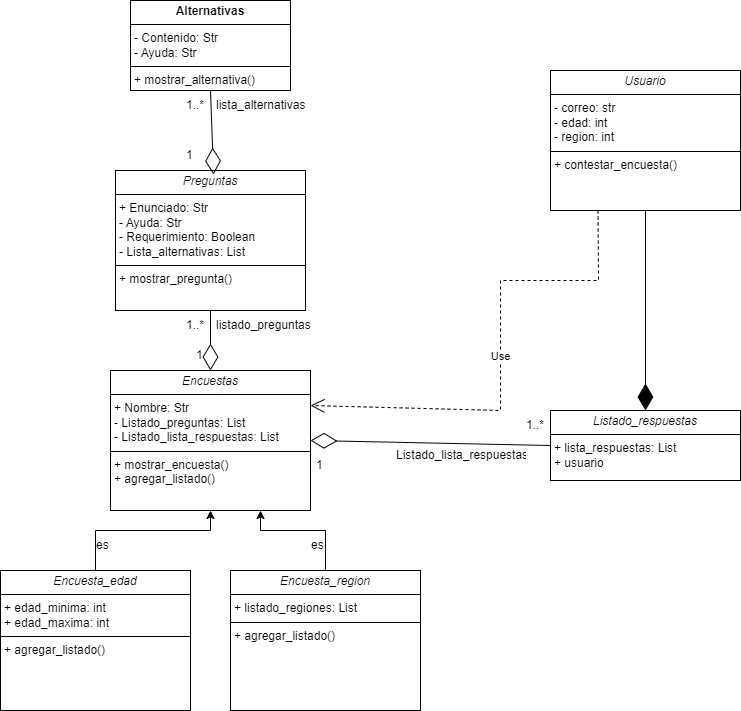

The diagram above was exported from draw.io. Its source (the exported page's mxGraphModel, read from the mxfile embedded in the PNG):
<mxGraphModel dx="1297" dy="1946" grid="1" gridSize="10" guides="1" tooltips="1" connect="1" arrows="1" fold="1" page="1" pageScale="1" pageWidth="827" pageHeight="1169" math="0" shadow="0">
  <root>
    <mxCell id="0" />
    <mxCell id="1" parent="0" />
    <mxCell id="JOIoJiJJhTjPmZAgGau9-24" value="&lt;p style=&quot;margin:0px;margin-top:4px;text-align:center;&quot;&gt;&lt;b&gt;Alternativas&lt;/b&gt;&lt;/p&gt;&lt;hr size=&quot;1&quot; style=&quot;border-style:solid;&quot;&gt;&lt;p style=&quot;margin:0px;margin-left:4px;&quot;&gt;- Contenido: Str&lt;/p&gt;&lt;p style=&quot;margin:0px;margin-left:4px;&quot;&gt;- Ayuda: Str&lt;/p&gt;&lt;hr size=&quot;1&quot; style=&quot;border-style:solid;&quot;&gt;&lt;p style=&quot;margin:0px;margin-left:4px;&quot;&gt;+ mostrar_alternativa()&lt;/p&gt;" style="verticalAlign=top;align=left;overflow=fill;html=1;whiteSpace=wrap;" parent="1" vertex="1">
      <mxGeometry x="530" y="-40" width="160" height="90" as="geometry" />
    </mxCell>
    <mxCell id="JOIoJiJJhTjPmZAgGau9-26" value="&lt;p style=&quot;margin:0px;margin-top:4px;text-align:center;&quot;&gt;&lt;i&gt;Preguntas&lt;/i&gt;&lt;/p&gt;&lt;hr size=&quot;1&quot; style=&quot;border-style:solid;&quot;&gt;&lt;p style=&quot;margin:0px;margin-left:4px;&quot;&gt;+ Enunciado: Str&lt;br&gt;- Ayuda: Str&lt;/p&gt;&lt;p style=&quot;margin:0px;margin-left:4px;&quot;&gt;- Requerimiento: Boolean&lt;/p&gt;&lt;p style=&quot;margin:0px;margin-left:4px;&quot;&gt;- Lista_alternativas: List&lt;/p&gt;&lt;hr size=&quot;1&quot; style=&quot;border-style:solid;&quot;&gt;&lt;p style=&quot;margin:0px;margin-left:4px;&quot;&gt;+ mostrar_pregunta()&lt;br&gt;&lt;/p&gt;" style="verticalAlign=top;align=left;overflow=fill;html=1;whiteSpace=wrap;" parent="1" vertex="1">
      <mxGeometry x="515" y="130" width="190" height="140" as="geometry" />
    </mxCell>
    <mxCell id="JOIoJiJJhTjPmZAgGau9-27" value="&lt;p style=&quot;margin:0px;margin-top:4px;text-align:center;&quot;&gt;&lt;i&gt;Encuestas&lt;/i&gt;&lt;/p&gt;&lt;hr size=&quot;1&quot; style=&quot;border-style:solid;&quot;&gt;&lt;p style=&quot;margin:0px;margin-left:4px;&quot;&gt;+ Nombre: Str&lt;/p&gt;&lt;p style=&quot;margin:0px;margin-left:4px;&quot;&gt;- Listado_preguntas: List&lt;/p&gt;&lt;p style=&quot;margin:0px;margin-left:4px;&quot;&gt;- Listado_lista_respuestas: List&lt;/p&gt;&lt;hr size=&quot;1&quot; style=&quot;border-style:solid;&quot;&gt;&lt;p style=&quot;margin:0px;margin-left:4px;&quot;&gt;+ mostrar_encuesta()&lt;br&gt;&lt;/p&gt;&lt;p style=&quot;margin:0px;margin-left:4px;&quot;&gt;+ agregar_listado()&lt;/p&gt;" style="verticalAlign=top;align=left;overflow=fill;html=1;whiteSpace=wrap;" parent="1" vertex="1">
      <mxGeometry x="510" y="330" width="200" height="140" as="geometry" />
    </mxCell>
    <mxCell id="JOIoJiJJhTjPmZAgGau9-28" value="&lt;p style=&quot;margin:0px;margin-top:4px;text-align:center;&quot;&gt;&lt;i&gt;Encuesta_edad&lt;/i&gt;&lt;/p&gt;&lt;hr size=&quot;1&quot; style=&quot;border-style:solid;&quot;&gt;&lt;p style=&quot;margin:0px;margin-left:4px;&quot;&gt;+ edad_minima: int&lt;/p&gt;&lt;p style=&quot;margin:0px;margin-left:4px;&quot;&gt;+ edad_maxima: int&lt;/p&gt;&lt;hr size=&quot;1&quot; style=&quot;border-style:solid;&quot;&gt;&lt;p style=&quot;margin:0px;margin-left:4px;&quot;&gt;+ agregar_listado()&lt;br&gt;&lt;/p&gt;" style="verticalAlign=top;align=left;overflow=fill;html=1;whiteSpace=wrap;" parent="1" vertex="1">
      <mxGeometry x="400" y="530" width="190" height="140" as="geometry" />
    </mxCell>
    <mxCell id="JOIoJiJJhTjPmZAgGau9-29" value="&lt;p style=&quot;margin:0px;margin-top:4px;text-align:center;&quot;&gt;&lt;i&gt;Encuesta_region&lt;/i&gt;&lt;/p&gt;&lt;hr size=&quot;1&quot; style=&quot;border-style:solid;&quot;&gt;&lt;p style=&quot;margin:0px;margin-left:4px;&quot;&gt;+ listado_regiones: List&lt;br&gt;&lt;/p&gt;&lt;hr size=&quot;1&quot; style=&quot;border-style:solid;&quot;&gt;&lt;p style=&quot;margin:0px;margin-left:4px;&quot;&gt;+ agregar_listado()&lt;br&gt;&lt;/p&gt;" style="verticalAlign=top;align=left;overflow=fill;html=1;whiteSpace=wrap;" parent="1" vertex="1">
      <mxGeometry x="630" y="530" width="190" height="140" as="geometry" />
    </mxCell>
    <mxCell id="JOIoJiJJhTjPmZAgGau9-30" value="&lt;p style=&quot;margin:0px;margin-top:4px;text-align:center;&quot;&gt;&lt;i&gt;Listado_respuestas&lt;/i&gt;&lt;/p&gt;&lt;hr size=&quot;1&quot; style=&quot;border-style:solid;&quot;&gt;&lt;p style=&quot;margin:0px;margin-left:4px;&quot;&gt;+ lista_respuestas: List&lt;/p&gt;&lt;p style=&quot;margin:0px;margin-left:4px;&quot;&gt;+ usuario&lt;/p&gt;&lt;p style=&quot;margin:0px;margin-left:4px;&quot;&gt;&lt;br&gt;&lt;/p&gt;" style="verticalAlign=top;align=left;overflow=fill;html=1;whiteSpace=wrap;" parent="1" vertex="1">
      <mxGeometry x="950" y="370" width="190" height="70" as="geometry" />
    </mxCell>
    <mxCell id="JOIoJiJJhTjPmZAgGau9-31" value="&lt;p style=&quot;margin:0px;margin-top:4px;text-align:center;&quot;&gt;&lt;i&gt;Usuario&lt;/i&gt;&lt;/p&gt;&lt;hr size=&quot;1&quot; style=&quot;border-style:solid;&quot;&gt;&lt;p style=&quot;margin:0px;margin-left:4px;&quot;&gt;- correo: str&lt;br&gt;- edad: int&lt;/p&gt;&lt;p style=&quot;margin:0px;margin-left:4px;&quot;&gt;- region: int&lt;/p&gt;&lt;hr size=&quot;1&quot; style=&quot;border-style:solid;&quot;&gt;&lt;p style=&quot;margin:0px;margin-left:4px;&quot;&gt;+ contestar_encuesta()&lt;br&gt;&lt;/p&gt;" style="verticalAlign=top;align=left;overflow=fill;html=1;whiteSpace=wrap;" parent="1" vertex="1">
      <mxGeometry x="950" y="30" width="190" height="140" as="geometry" />
    </mxCell>
    <mxCell id="C9LnuJdBYRsTUQ1gNiGa-3" value="Use" style="endArrow=open;endSize=12;dashed=1;html=1;rounded=0;entryX=1;entryY=0.25;entryDx=0;entryDy=0;exitX=0.25;exitY=1;exitDx=0;exitDy=0;" parent="1" source="JOIoJiJJhTjPmZAgGau9-31" target="JOIoJiJJhTjPmZAgGau9-27" edge="1">
      <mxGeometry width="160" relative="1" as="geometry">
        <mxPoint x="760" y="90" as="sourcePoint" />
        <mxPoint x="920" y="90" as="targetPoint" />
        <Array as="points">
          <mxPoint x="998" y="240" />
          <mxPoint x="900" y="240" />
          <mxPoint x="900" y="370" />
        </Array>
      </mxGeometry>
    </mxCell>
    <mxCell id="C9LnuJdBYRsTUQ1gNiGa-8" value="" style="endArrow=diamondThin;endFill=1;endSize=24;html=1;rounded=0;entryX=0.5;entryY=0;entryDx=0;entryDy=0;exitX=0.5;exitY=1;exitDx=0;exitDy=0;" parent="1" source="JOIoJiJJhTjPmZAgGau9-31" target="JOIoJiJJhTjPmZAgGau9-30" edge="1">
      <mxGeometry width="160" relative="1" as="geometry">
        <mxPoint x="560" y="260" as="sourcePoint" />
        <mxPoint x="720" y="260" as="targetPoint" />
      </mxGeometry>
    </mxCell>
    <mxCell id="sG63dlfijqh6GBzjo4zz-1" value="" style="endArrow=diamondThin;endFill=0;endSize=24;html=1;rounded=0;entryX=0.5;entryY=0;entryDx=0;entryDy=0;" edge="1" parent="1" source="te7BKnygMQSud-4Qpex6-1" target="JOIoJiJJhTjPmZAgGau9-26">
      <mxGeometry width="160" relative="1" as="geometry">
        <mxPoint x="610" y="50" as="sourcePoint" />
        <mxPoint x="610" y="90" as="targetPoint" />
      </mxGeometry>
    </mxCell>
    <mxCell id="sG63dlfijqh6GBzjo4zz-2" value="" style="endArrow=diamondThin;endFill=0;endSize=24;html=1;rounded=0;entryX=0.5;entryY=0;entryDx=0;entryDy=0;exitX=0.5;exitY=1;exitDx=0;exitDy=0;" edge="1" parent="1" source="JOIoJiJJhTjPmZAgGau9-26" target="JOIoJiJJhTjPmZAgGau9-27">
      <mxGeometry width="160" relative="1" as="geometry">
        <mxPoint x="610" y="240" as="sourcePoint" />
        <mxPoint x="650" y="360" as="targetPoint" />
        <Array as="points" />
      </mxGeometry>
    </mxCell>
    <mxCell id="sG63dlfijqh6GBzjo4zz-7" value="lista_alternativas" style="text;strokeColor=none;fillColor=none;align=left;verticalAlign=middle;spacingLeft=4;spacingRight=4;overflow=hidden;points=[[0,0.5],[1,0.5]];portConstraint=eastwest;rotatable=0;whiteSpace=wrap;html=1;" vertex="1" parent="1">
      <mxGeometry x="610" y="50" width="100" height="30" as="geometry" />
    </mxCell>
    <mxCell id="sG63dlfijqh6GBzjo4zz-9" value="listado_preguntas" style="text;strokeColor=none;fillColor=none;align=left;verticalAlign=middle;spacingLeft=4;spacingRight=4;overflow=hidden;points=[[0,0.5],[1,0.5]];portConstraint=eastwest;rotatable=0;whiteSpace=wrap;html=1;" vertex="1" parent="1">
      <mxGeometry x="610" y="270" width="105" height="30" as="geometry" />
    </mxCell>
    <mxCell id="sG63dlfijqh6GBzjo4zz-10" value="" style="endArrow=classic;html=1;rounded=0;exitX=0.5;exitY=0;exitDx=0;exitDy=0;entryX=0.5;entryY=1;entryDx=0;entryDy=0;" edge="1" parent="1" source="JOIoJiJJhTjPmZAgGau9-28" target="JOIoJiJJhTjPmZAgGau9-27">
      <mxGeometry width="50" height="50" relative="1" as="geometry">
        <mxPoint x="540" y="290" as="sourcePoint" />
        <mxPoint x="610" y="470" as="targetPoint" />
        <Array as="points">
          <mxPoint x="495" y="490" />
          <mxPoint x="610" y="490" />
        </Array>
      </mxGeometry>
    </mxCell>
    <mxCell id="sG63dlfijqh6GBzjo4zz-11" value="" style="endArrow=classic;html=1;rounded=0;exitX=0.5;exitY=0;exitDx=0;exitDy=0;" edge="1" parent="1" source="JOIoJiJJhTjPmZAgGau9-29">
      <mxGeometry width="50" height="50" relative="1" as="geometry">
        <mxPoint x="540" y="290" as="sourcePoint" />
        <mxPoint x="660" y="470" as="targetPoint" />
        <Array as="points">
          <mxPoint x="725" y="490" />
          <mxPoint x="660" y="490" />
        </Array>
      </mxGeometry>
    </mxCell>
    <mxCell id="sG63dlfijqh6GBzjo4zz-12" value="es" style="text;strokeColor=none;fillColor=none;align=left;verticalAlign=middle;spacingLeft=4;spacingRight=4;overflow=hidden;points=[[0,0.5],[1,0.5]];portConstraint=eastwest;rotatable=0;whiteSpace=wrap;html=1;" vertex="1" parent="1">
      <mxGeometry x="490" y="490" width="80" height="30" as="geometry" />
    </mxCell>
    <mxCell id="sG63dlfijqh6GBzjo4zz-13" value="es" style="text;strokeColor=none;fillColor=none;align=left;verticalAlign=middle;spacingLeft=4;spacingRight=4;overflow=hidden;points=[[0,0.5],[1,0.5]];portConstraint=eastwest;rotatable=0;whiteSpace=wrap;html=1;" vertex="1" parent="1">
      <mxGeometry x="705" y="490" width="80" height="30" as="geometry" />
    </mxCell>
    <mxCell id="sG63dlfijqh6GBzjo4zz-14" value="Listado_lista_respuestas" style="text;strokeColor=none;fillColor=none;align=left;verticalAlign=middle;spacingLeft=4;spacingRight=4;overflow=hidden;points=[[0,0.5],[1,0.5]];portConstraint=eastwest;rotatable=0;whiteSpace=wrap;html=1;" vertex="1" parent="1">
      <mxGeometry x="790" y="400" width="140" height="30" as="geometry" />
    </mxCell>
    <mxCell id="sG63dlfijqh6GBzjo4zz-15" value="1..*" style="text;strokeColor=none;fillColor=none;align=left;verticalAlign=middle;spacingLeft=4;spacingRight=4;overflow=hidden;points=[[0,0.5],[1,0.5]];portConstraint=eastwest;rotatable=0;whiteSpace=wrap;html=1;" vertex="1" parent="1">
      <mxGeometry x="580" y="50" width="80" height="30" as="geometry" />
    </mxCell>
    <mxCell id="sG63dlfijqh6GBzjo4zz-16" value="1..*" style="text;strokeColor=none;fillColor=none;align=left;verticalAlign=middle;spacingLeft=4;spacingRight=4;overflow=hidden;points=[[0,0.5],[1,0.5]];portConstraint=eastwest;rotatable=0;whiteSpace=wrap;html=1;" vertex="1" parent="1">
      <mxGeometry x="580" y="270" width="80" height="30" as="geometry" />
    </mxCell>
    <mxCell id="sG63dlfijqh6GBzjo4zz-17" value="1..*" style="text;strokeColor=none;fillColor=none;align=left;verticalAlign=middle;spacingLeft=4;spacingRight=4;overflow=hidden;points=[[0,0.5],[1,0.5]];portConstraint=eastwest;rotatable=0;whiteSpace=wrap;html=1;" vertex="1" parent="1">
      <mxGeometry x="920" y="370" width="80" height="30" as="geometry" />
    </mxCell>
    <mxCell id="te7BKnygMQSud-4Qpex6-2" value="" style="endArrow=diamondThin;endFill=0;endSize=24;html=1;rounded=0;entryX=0.413;entryY=1.133;entryDx=0;entryDy=0;entryPerimeter=0;" edge="1" parent="1" target="te7BKnygMQSud-4Qpex6-1">
      <mxGeometry width="160" relative="1" as="geometry">
        <mxPoint x="610" y="50" as="sourcePoint" />
        <mxPoint x="610" y="130" as="targetPoint" />
      </mxGeometry>
    </mxCell>
    <mxCell id="te7BKnygMQSud-4Qpex6-1" value="1" style="text;strokeColor=none;fillColor=none;align=left;verticalAlign=middle;spacingLeft=4;spacingRight=4;overflow=hidden;points=[[0,0.5],[1,0.5]];portConstraint=eastwest;rotatable=0;whiteSpace=wrap;html=1;" vertex="1" parent="1">
      <mxGeometry x="580" y="100" width="80" height="30" as="geometry" />
    </mxCell>
    <mxCell id="te7BKnygMQSud-4Qpex6-3" value="1" style="text;strokeColor=none;fillColor=none;align=left;verticalAlign=middle;spacingLeft=4;spacingRight=4;overflow=hidden;points=[[0,0.5],[1,0.5]];portConstraint=eastwest;rotatable=0;whiteSpace=wrap;html=1;" vertex="1" parent="1">
      <mxGeometry x="590" y="300" width="80" height="30" as="geometry" />
    </mxCell>
    <mxCell id="te7BKnygMQSud-4Qpex6-5" value="" style="endArrow=diamondThin;endFill=0;endSize=24;html=1;rounded=0;entryX=1;entryY=0.5;entryDx=0;entryDy=0;exitX=0;exitY=0.5;exitDx=0;exitDy=0;" edge="1" parent="1" source="JOIoJiJJhTjPmZAgGau9-30" target="JOIoJiJJhTjPmZAgGau9-27">
      <mxGeometry width="160" relative="1" as="geometry">
        <mxPoint x="950" y="415" as="sourcePoint" />
        <mxPoint x="749.6499999999999" y="403.4199999999996" as="targetPoint" />
        <Array as="points" />
      </mxGeometry>
    </mxCell>
    <mxCell id="te7BKnygMQSud-4Qpex6-6" value="1" style="text;strokeColor=none;fillColor=none;align=left;verticalAlign=middle;spacingLeft=4;spacingRight=4;overflow=hidden;points=[[0,0.5],[1,0.5]];portConstraint=eastwest;rotatable=0;whiteSpace=wrap;html=1;" vertex="1" parent="1">
      <mxGeometry x="710" y="410" width="80" height="30" as="geometry" />
    </mxCell>
  </root>
</mxGraphModel>